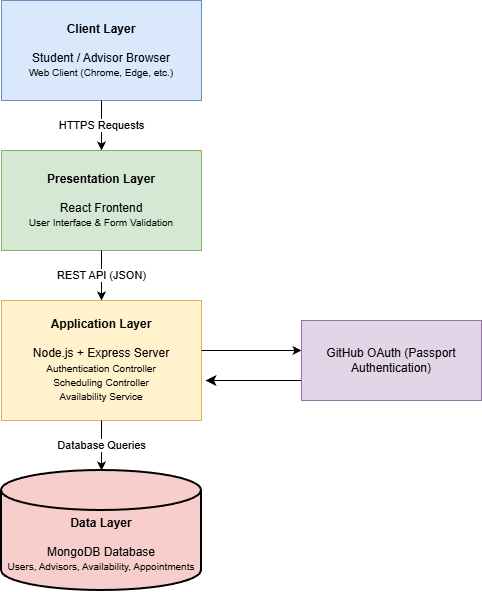

The diagram above was exported from draw.io. Its source (the exported page's mxGraphModel, read from the mxfile embedded in the PNG):
<mxGraphModel dx="703" dy="828" grid="1" gridSize="10" guides="1" tooltips="1" connect="1" arrows="1" fold="1" page="1" pageScale="1" pageWidth="850" pageHeight="1100" math="0" shadow="0">
  <root>
    <mxCell id="0" />
    <mxCell id="1" parent="0" />
    <mxCell id="bDsi-WaispPnN1TCNIAX-1" parent="1" style="rounded=0;whiteSpace=wrap;html=1;fillColor=#dae8fc;strokeColor=#6c8ebf;" value="&lt;b&gt;Client Layer&lt;/b&gt;&lt;br&gt;&lt;br&gt;Student / Advisor Browser&lt;br&gt;&lt;font style=&quot;font-size: 10px&quot;&gt;Web Client (Chrome, Edge, etc.)&lt;/font&gt;" vertex="1">
      <mxGeometry height="100" width="200" x="20" y="20" as="geometry" />
    </mxCell>
    <mxCell id="bDsi-WaispPnN1TCNIAX-2" edge="1" parent="1" source="bDsi-WaispPnN1TCNIAX-1" style="endArrow=classic;html=1;exitX=0.5;exitY=1;exitDx=0;exitDy=0;entryX=0.5;entryY=0;entryDx=0;entryDy=0;dashed=0;rounded=0;" target="bDsi-WaispPnN1TCNIAX-3" value="HTTPS Requests">
      <mxGeometry height="50" relative="1" width="50" as="geometry">
        <mxPoint x="120" y="120" as="sourcePoint" />
        <mxPoint x="120" y="170" as="targetPoint" />
      </mxGeometry>
    </mxCell>
    <mxCell id="bDsi-WaispPnN1TCNIAX-3" parent="1" style="rounded=0;whiteSpace=wrap;html=1;fillColor=#d5e8d4;strokeColor=#82b366;" value="&lt;b&gt;Presentation Layer&lt;/b&gt;&lt;br&gt;&lt;br&gt;React Frontend&lt;br&gt;&lt;font style=&quot;font-size: 10px&quot;&gt;User Interface &amp;amp; Form Validation&lt;/font&gt;" vertex="1">
      <mxGeometry height="100" width="200" x="20" y="170" as="geometry" />
    </mxCell>
    <mxCell id="bDsi-WaispPnN1TCNIAX-4" edge="1" parent="1" source="bDsi-WaispPnN1TCNIAX-3" style="endArrow=classic;html=1;exitX=0.5;exitY=1;exitDx=0;exitDy=0;entryX=0.5;entryY=0;entryDx=0;entryDy=0;dashed=0;rounded=0;" target="bDsi-WaispPnN1TCNIAX-5" value="REST API (JSON)">
      <mxGeometry height="50" relative="1" width="50" as="geometry">
        <mxPoint x="120" y="270" as="sourcePoint" />
        <mxPoint x="120" y="320" as="targetPoint" />
      </mxGeometry>
    </mxCell>
    <mxCell id="bDsi-WaispPnN1TCNIAX-5" parent="1" style="rounded=0;whiteSpace=wrap;html=1;fillColor=#fff2cc;strokeColor=#d6b656;" value="&lt;b&gt;Application Layer&lt;/b&gt;&lt;br&gt;&lt;br&gt;Node.js + Express Server&lt;br&gt;&lt;font style=&quot;font-size: 10px&quot;&gt;Authentication Controller&lt;br&gt;Scheduling Controller&lt;br&gt;Availability Service&lt;/font&gt;" vertex="1">
      <mxGeometry height="120" width="200" x="20" y="320" as="geometry" />
    </mxCell>
    <mxCell id="bDsi-WaispPnN1TCNIAX-6" edge="1" parent="1" source="bDsi-WaispPnN1TCNIAX-5" style="endArrow=classic;html=1;exitX=0.5;exitY=1;exitDx=0;exitDy=0;entryX=0.5;entryY=0;entryDx=0;entryDy=0;dashed=0;rounded=0;entryPerimeter=0;" target="bDsi-WaispPnN1TCNIAX-20" value="Database Queries">
      <mxGeometry height="50" relative="1" width="50" as="geometry">
        <mxPoint x="120" y="440" as="sourcePoint" />
        <mxPoint x="120" y="490" as="targetPoint" />
      </mxGeometry>
    </mxCell>
    <mxCell id="bDsi-WaispPnN1TCNIAX-22" edge="1" parent="1" source="bDsi-WaispPnN1TCNIAX-8" style="edgeStyle=none;curved=1;rounded=0;orthogonalLoop=1;jettySize=auto;html=1;entryX=1.02;entryY=0.667;entryDx=0;entryDy=0;fontSize=12;startSize=8;endSize=8;exitX=0;exitY=0.75;exitDx=0;exitDy=0;entryPerimeter=0;" target="bDsi-WaispPnN1TCNIAX-5">
      <mxGeometry relative="1" as="geometry" />
    </mxCell>
    <mxCell id="bDsi-WaispPnN1TCNIAX-8" parent="1" style="rounded=0;whiteSpace=wrap;html=1;fillColor=#e1d5e7;strokeColor=#9673a6;" value="GitHub OAuth (Passport Authentication)" vertex="1">
      <mxGeometry height="80" width="180" x="320" y="340" as="geometry" />
    </mxCell>
    <mxCell id="bDsi-WaispPnN1TCNIAX-9" edge="1" parent="1" style="endArrow=classic;html=1;exitX=1;exitY=0.5;exitDx=0;exitDy=0;entryX=0;entryY=0.5;entryDx=0;entryDy=0;dashed=0;rounded=0;" value="">
      <mxGeometry height="50" relative="1" width="50" as="geometry">
        <mxPoint x="220" y="370" as="sourcePoint" />
        <mxPoint x="320" y="370" as="targetPoint" />
      </mxGeometry>
    </mxCell>
    <mxCell id="bDsi-WaispPnN1TCNIAX-20" parent="1" style="strokeWidth=2;html=1;shape=mxgraph.flowchart.database;whiteSpace=wrap;fillColor=#f8cecc" value="&lt;div&gt;&lt;b&gt;&lt;br&gt;&lt;/b&gt;&lt;/div&gt;&lt;b&gt;&lt;div&gt;&lt;b&gt;&lt;br&gt;&lt;/b&gt;&lt;/div&gt;Data Layer&lt;/b&gt;&lt;br&gt;&lt;br&gt;MongoDB Database&lt;br&gt;&lt;font style=&quot;font-size: 10px;&quot;&gt;Users, Advisors, Availability, Appointments&lt;/font&gt;" vertex="1">
      <mxGeometry height="120" width="200" x="20" y="490" as="geometry" />
    </mxCell>
  </root>
</mxGraphModel>